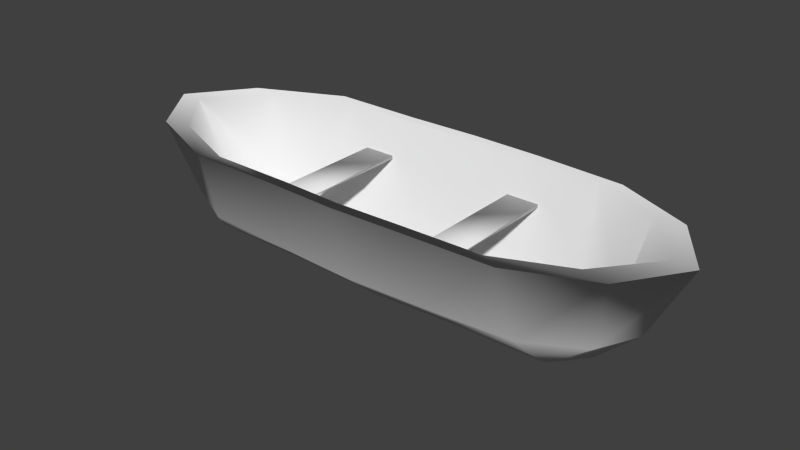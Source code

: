 # Source: boat.blend  (saved by Blender 2.73.0; exported with 4.5.12 LTS)
import bpy
from mathutils import Matrix  # noqa: F401  (used for matrix-valued properties, if any)

bpy.ops.wm.read_factory_settings(use_empty=True)
scene = bpy.context.scene
scene.name = 'Scene'

# ---- collections
col_collection_1 = bpy.data.collections.new('Collection 1'); scene.collection.children.link(col_collection_1)

# ---- materials (node trees are filled in below, after node groups)
mat_material = bpy.data.materials.new('Material')
mat_material.alpha_threshold = 0.0
mat_material.use_transparent_shadow = False
mat_material.roughness = 0.5

# ---- material node trees

# ---- world
world_world = bpy.data.worlds.new('World'); scene.world = world_world
world_world.color = (0.05088, 0.05088, 0.05088)
world_world.use_sun_shadow = False
world_world.sun_shadow_jitter_overblur = 0.0
world_world.cycles.sampling_method = 'MANUAL'
world_world.cycles.sample_map_resolution = 256

# ---- meshes
me_circle_002 = bpy.data.meshes.new('Circle.002')
me_circle_002.from_pydata([(0.2464, -1.217, 0.3005), (0.2464, 1.196, 0.3005), (0.383, 1.196, 0.3005), (0.383, -1.217, 0.3005), (0.2464, -1.217, 0.3257), (0.2464, 1.196, 0.3257), (0.383, 1.196, 0.3257), (0.383, -1.217, 0.3257), (-0.4492, -1.179, 0.3007), (-0.4492, 1.194, 0.3007), (-0.3148, 1.194, 0.3007), (-0.3148, -1.179, 0.3007), (-0.4492, -1.179, 0.3255), (-0.4492, 1.194, 0.3255), (-0.3148, 1.194, 0.3255), (-0.3148, -1.179, 0.3255), (-0.6209, 0.1192, -0.2588), (-0.6243, -0.08907, -0.2588), (0.629, -0.09022, -0.2588), (0.6256, 0.12, -0.2588), (0.309, -0.1215, -0.2588), (0.0235, -0.1879, -0.2588), (-0.287, -0.1218, -0.2588), (-0.2841, 0.133, -0.2588), (0.02266, 0.1764, -0.2588), (0.306, 0.1325, -0.2588), (-0.6543, 0.455, -0.2211), (-0.6543, -0.4575, -0.2211), (0.6457, -0.4589, -0.2211), (0.6457, 0.4545, -0.2211), (0.3068, -0.4745, -0.2211), (0.01106, -0.5387, -0.2211), (-0.2962, -0.4716, -0.2211), (-0.2998, 0.4434, -0.2211), (0.01103, 0.4869, -0.2211), (0.3094, 0.4451, -0.2211), (-0.665, 0.76, -0.09483), (-0.6738, -0.7626, -0.09483), (0.6551, -0.762, -0.09483), (0.6426, 0.7575, -0.09483), (0.3063, -0.7898, -0.09483), (0.01055, -0.841, -0.09483), (-0.2958, -0.7871, -0.09483), (-0.2958, 0.7452, -0.09483), (0.01055, 0.7798, -0.09483), (0.3063, 0.7467, -0.09483), (-0.624, 1.013, 0.02446), (-0.624, -1.0, 0.02446), (0.6251, -0.9821, 0.02446), (0.6251, 0.9682, 0.02446), (0.3037, -1.07, 0.02446), (0.01056, -1.124, 0.02446), (-0.2909, -1.068, 0.02446), (-0.2909, 1.023, 0.02446), (0.01056, 1.058, 0.02446), (0.3037, 1.024, 0.02446), (-0.5924, 1.414, 0.585), (-0.5924, -1.329, 0.585), (0.6057, -1.301, 0.585), (0.6057, 1.322, 0.585), (0.276, -1.334, 0.585), (0.01056, -1.369, 0.585), (-0.2548, -1.334, 0.585), (-0.2548, 1.401, 0.585), (0.01056, 1.424, 0.585), (0.276, 1.401, 0.585), (-0.6449, -0.03648, -0.2588), (-0.6464, 0.01506, -0.2588), (-0.6415, 0.06672, -0.2588), (-0.7205, -0.2254, -0.2211), (-0.7696, 0.001226, -0.2211), (-0.7205, 0.2277, -0.2211), (-0.7422, -0.3945, -0.09483), (-0.8488, 0.001226, -0.09483), (-0.7422, 0.3967, -0.09483), (-0.8468, -0.5643, 0.02446), (-0.9273, 0.001226, 0.02446), (-0.8468, 0.5667, 0.02446), (-0.9095, -0.8505, 0.585), (-1.109, 0.001226, 0.585), (-0.9095, 0.8553, 0.585), (0.6439, 0.06721, -0.2588), (0.6488, 0.01514, -0.2588), (0.6473, -0.03704, -0.2588), (0.7048, 0.229, -0.2211), (0.7486, 0.001226, -0.2211), (0.7048, -0.2274, -0.2211), (0.7271, 0.3953, -0.09483), (0.8222, 0.001226, -0.09483), (0.7271, -0.394, -0.09483), (0.8239, 0.5622, 0.02446), (0.8957, 0.001226, 0.02446), (0.8239, -0.5599, 0.02446), (0.8887, 0.8454, 0.585), (1.067, 0.001226, 0.585), (0.8887, -0.8422, 0.585), (-0.6955, 0.1338, -0.2907), (-0.6992, -0.09939, -0.2907), (0.7045, -0.1007, -0.2907), (0.7007, 0.1348, -0.2907), (0.346, -0.1357, -0.2907), (0.02632, -0.2101, -0.2907), (-0.3214, -0.136, -0.2907), (-0.3182, 0.1494, -0.2907), (0.02538, 0.1979, -0.2907), (0.3427, 0.1488, -0.2907), (-0.7329, 0.51, -0.2485), (-0.7329, -0.512, -0.2485), (0.7232, -0.5136, -0.2485), (0.7232, 0.5095, -0.2485), (0.3436, -0.5311, -0.2485), (0.01238, -0.6029, -0.2485), (-0.3318, -0.5278, -0.2485), (-0.3357, 0.497, -0.2485), (0.01236, 0.5457, -0.2485), (0.3466, 0.499, -0.2485), (-0.7449, 0.8516, -0.107), (-0.7547, -0.8537, -0.107), (0.7337, -0.8531, -0.107), (0.7198, 0.8488, -0.107), (0.3431, -0.8842, -0.107), (0.01182, -0.9416, -0.107), (-0.3313, -0.8812, -0.107), (-0.3313, 0.835, -0.107), (0.01182, 0.8738, -0.107), (0.3431, 0.8368, -0.107), (-0.6989, 1.135, 0.02657), (-0.6989, -1.12, 0.02657), (0.7001, -1.1, 0.02657), (0.7001, 1.085, 0.02657), (0.3401, -1.198, 0.02657), (0.01183, -1.258, 0.02657), (-0.3258, -1.196, 0.02657), (-0.3258, 1.146, 0.02657), (0.01183, 1.186, 0.02657), (0.3401, 1.147, 0.02657), (-0.6635, 1.584, 0.585), (-0.6635, -1.489, 0.585), (0.6784, -1.456, 0.585), (0.6784, 1.482, 0.585), (0.3091, -1.494, 0.585), (0.01183, -1.533, 0.585), (-0.2854, -1.494, 0.585), (-0.2854, 1.57, 0.585), (0.01183, 1.595, 0.585), (0.3091, 1.57, 0.585), (-0.7223, -0.04048, -0.2907), (-0.724, 0.01725, -0.2907), (-0.7186, 0.07511, -0.2907), (-0.807, -0.2521, -0.2485), (-0.862, 0.001755, -0.2485), (-0.807, 0.2554, -0.2485), (-0.8925, -0.5923, -0.107), (-0.9507, 0.001755, -0.107), (-0.8575, 0.5282, -0.107), (-0.9485, -0.6317, 0.02657), (-1.039, 0.001755, 0.02657), (-0.9485, 0.6351, 0.02657), (-1.019, -0.9522, 0.585), (-1.205, 0.001755, 0.585), (-1.019, 0.9584, 0.585), (0.7212, 0.07566, -0.2907), (0.7267, 0.01734, -0.2907), (0.725, -0.0411, -0.2907), (0.7894, 0.2569, -0.2485), (0.8385, 0.001755, -0.2485), (0.7894, -0.2543, -0.2485), (0.8769, 0.4825, -0.107), (0.9209, 0.001755, -0.107), (0.8316, -0.5655, -0.107), (0.9228, 0.6301, 0.02657), (1.003, 0.001755, 0.02657), (0.9228, -0.6267, 0.02657), (0.9954, 0.9473, 0.585), (1.163, 0.001755, 0.585), (0.9954, -0.9429, 0.585)], [], [(4, 5, 1, 0), (5, 6, 2, 1), (6, 7, 3, 2), (7, 4, 0, 3), (0, 1, 2, 3), (7, 6, 5, 4), (12, 13, 9, 8), (13, 14, 10, 9), (14, 15, 11, 10), (15, 12, 8, 11), (8, 9, 10, 11), (15, 14, 13, 12), (25, 24, 34, 35), (24, 23, 33, 34), (23, 16, 26, 33), (22, 21, 31, 32), (21, 20, 30, 31), (20, 18, 28, 30), (19, 25, 35, 29), (81, 19, 29, 84), (17, 22, 32, 27), (66, 17, 27, 69), (35, 34, 44, 45), (34, 33, 43, 44), (33, 26, 36, 43), (32, 31, 41, 42), (31, 30, 40, 41), (30, 28, 38, 40), (29, 35, 45, 39), (84, 29, 39, 87), (27, 32, 42, 37), (69, 27, 37, 72), (45, 44, 54, 55), (44, 43, 53, 54), (43, 36, 46, 53), (42, 41, 51, 52), (41, 40, 50, 51), (40, 38, 48, 50), (39, 45, 55, 49), (87, 39, 49, 90), (37, 42, 52, 47), (72, 37, 47, 75), (55, 54, 64, 65), (54, 53, 63, 64), (53, 46, 56, 63), (52, 51, 61, 62), (51, 50, 60, 61), (50, 48, 58, 60), (49, 55, 65, 59), (90, 49, 59, 93), (47, 52, 62, 57), (75, 47, 57, 78), (46, 77, 80, 56), (77, 76, 79, 80), (76, 75, 78, 79), (36, 74, 77, 46), (74, 73, 76, 77), (73, 72, 75, 76), (26, 71, 74, 36), (71, 70, 73, 74), (70, 69, 72, 73), (16, 68, 71, 26), (68, 67, 70, 71), (67, 66, 69, 70), (48, 92, 95, 58), (92, 91, 94, 95), (91, 90, 93, 94), (38, 89, 92, 48), (89, 88, 91, 92), (88, 87, 90, 91), (28, 86, 89, 38), (86, 85, 88, 89), (85, 84, 87, 88), (18, 83, 86, 28), (83, 82, 85, 86), (82, 81, 84, 85), (68, 16, 23, 24, 25, 19, 81, 82, 83, 18, 20, 21, 22, 17, 66, 67), (105, 104, 114, 115), (104, 103, 113, 114), (103, 96, 106, 113), (102, 101, 111, 112), (101, 100, 110, 111), (100, 98, 108, 110), (99, 105, 115, 109), (161, 99, 109, 164), (97, 102, 112, 107), (146, 97, 107, 149), (115, 114, 124, 125), (114, 113, 123, 124), (113, 106, 116, 123), (112, 111, 121, 122), (111, 110, 120, 121), (110, 108, 118, 120), (109, 115, 125, 119), (164, 109, 119, 167), (107, 112, 122, 117), (149, 107, 117, 152), (125, 124, 134, 135), (124, 123, 133, 134), (123, 116, 126, 133), (122, 121, 131, 132), (121, 120, 130, 131), (120, 118, 128, 130), (119, 125, 135, 129), (167, 119, 129, 170), (117, 122, 132, 127), (152, 117, 127, 155), (135, 134, 144, 145), (134, 133, 143, 144), (133, 126, 136, 143), (132, 131, 141, 142), (131, 130, 140, 141), (130, 128, 138, 140), (129, 135, 145, 139), (170, 129, 139, 173), (127, 132, 142, 137), (155, 127, 137, 158), (126, 157, 160, 136), (157, 156, 159, 160), (156, 155, 158, 159), (116, 154, 157, 126), (154, 153, 156, 157), (153, 152, 155, 156), (106, 151, 154, 116), (151, 150, 153, 154), (150, 149, 152, 153), (96, 148, 151, 106), (148, 147, 150, 151), (147, 146, 149, 150), (128, 172, 175, 138), (172, 171, 174, 175), (171, 170, 173, 174), (118, 169, 172, 128), (169, 168, 171, 172), (168, 167, 170, 171), (108, 166, 169, 118), (166, 165, 168, 169), (165, 164, 167, 168), (98, 163, 166, 108), (163, 162, 165, 166), (162, 161, 164, 165), (148, 96, 103, 104, 105, 99, 161, 162, 163, 98, 100, 101, 102, 97, 146, 147), (95, 94, 174, 175), (58, 95, 175, 138), (60, 58, 138, 140), (61, 60, 140, 141), (62, 61, 141, 142), (57, 62, 142, 137), (78, 57, 137, 158), (79, 78, 158, 159), (80, 79, 159, 160), (56, 80, 160, 136), (63, 56, 136, 143), (64, 63, 143, 144), (65, 64, 144, 145), (59, 65, 145, 139), (93, 59, 139, 173), (94, 93, 173, 174)])
me_circle_002.polygons.foreach_set('use_smooth', [True] * 158)
_uv = me_circle_002.uv_layers.new(name='UVMap')
_uv.uv.foreach_set('vector', [0.6384, 0.9767, 0.6384, 0.5691, 0.6456, 0.5691, 0.6456, 0.9767, 0.6456, 0.5648, 0.6686, 0.5648, 0.6686, 0.5691, 0.6456, 0.5691, 0.6757, 0.569, 0.6757, 0.9767, 0.6686, 0.9767, 0.6686, 0.5691, 0.6686, 0.981, 0.6456, 0.981, 0.6456, 0.9767, 0.6686, 0.9767, 0.6456, 0.9767, 0.6456, 0.5691, 0.6686, 0.5691, 0.6686, 0.9767, 0.6757, 0.9767, 0.6757, 0.569, 0.6988, 0.569, 0.6988, 0.9767, 0.8601, 0.9819, 0.8601, 0.5733, 0.8673, 0.5733, 0.8673, 0.9818, 0.8673, 0.569, 0.8904, 0.569, 0.8904, 0.5733, 0.8673, 0.5733, 0.8975, 0.5732, 0.8975, 0.9818, 0.8904, 0.9818, 0.8904, 0.5733, 0.8904, 0.9861, 0.8673, 0.9861, 0.8673, 0.9818, 0.8904, 0.9818, 0.8673, 0.9818, 0.8673, 0.5733, 0.8904, 0.5733, 0.8904, 0.9818, 0.837, 0.9819, 0.837, 0.5733, 0.8601, 0.5733, 0.8601, 0.9819, 0.2926, 0.7887, 0.3014, 0.7544, 0.3408, 0.7566, 0.3314, 0.7936, 0.3014, 0.7544, 0.2993, 0.716, 0.3385, 0.7169, 0.3408, 0.7566, 0.2993, 0.716, 0.3006, 0.6749, 0.3418, 0.673, 0.3385, 0.7169, 0.268, 0.713, 0.2564, 0.7504, 0.2126, 0.7451, 0.2245, 0.7076, 0.2564, 0.7504, 0.2615, 0.7861, 0.2177, 0.7826, 0.2126, 0.7451, 0.2615, 0.7861, 0.2622, 0.8248, 0.218, 0.8238, 0.2177, 0.7826, 0.2871, 0.8269, 0.2926, 0.7887, 0.3314, 0.7936, 0.3267, 0.8344, 0.2806, 0.8284, 0.2871, 0.8269, 0.3267, 0.8344, 0.2991, 0.8388, 0.2758, 0.6725, 0.268, 0.713, 0.2245, 0.7076, 0.2318, 0.6643, 0.2823, 0.6706, 0.2758, 0.6725, 0.2318, 0.6643, 0.2604, 0.6587, 0.3314, 0.7936, 0.3408, 0.7566, 0.3824, 0.7607, 0.3733, 0.7993, 0.3408, 0.7566, 0.3385, 0.7169, 0.3811, 0.7195, 0.3824, 0.7607, 0.3385, 0.7169, 0.3418, 0.673, 0.3831, 0.6709, 0.3811, 0.7195, 0.2245, 0.7076, 0.2126, 0.7451, 0.1707, 0.7416, 0.1814, 0.7022, 0.2126, 0.7451, 0.2177, 0.7826, 0.1746, 0.7807, 0.1707, 0.7416, 0.2177, 0.7826, 0.218, 0.8238, 0.1778, 0.825, 0.1746, 0.7807, 0.3267, 0.8344, 0.3314, 0.7936, 0.3733, 0.7993, 0.3661, 0.8426, 0.2991, 0.8388, 0.3267, 0.8344, 0.3661, 0.8426, 0.3206, 0.8536, 0.2318, 0.6643, 0.2245, 0.7076, 0.1814, 0.7022, 0.1921, 0.6552, 0.2604, 0.6587, 0.2318, 0.6643, 0.1921, 0.6552, 0.2381, 0.6444, 0.3733, 0.7993, 0.3824, 0.7607, 0.424, 0.765, 0.4142, 0.8058, 0.3824, 0.7607, 0.3811, 0.7195, 0.423, 0.7216, 0.424, 0.765, 0.3811, 0.7195, 0.3831, 0.6709, 0.4203, 0.6748, 0.423, 0.7216, 0.1814, 0.7022, 0.1707, 0.7416, 0.1298, 0.7384, 0.1403, 0.6974, 0.1707, 0.7416, 0.1746, 0.7807, 0.1338, 0.7791, 0.1298, 0.7384, 0.1746, 0.7807, 0.1778, 0.825, 0.1454, 0.8229, 0.1338, 0.7791, 0.3661, 0.8426, 0.3733, 0.7993, 0.4142, 0.8058, 0.3975, 0.8479, 0.3206, 0.8536, 0.3661, 0.8426, 0.3975, 0.8479, 0.3431, 0.8737, 0.1921, 0.6552, 0.1814, 0.7022, 0.1403, 0.6974, 0.1572, 0.6539, 0.2381, 0.6444, 0.1921, 0.6552, 0.1572, 0.6539, 0.2145, 0.624, 0.4142, 0.8058, 0.424, 0.765, 0.5299, 0.7769, 0.5212, 0.8235, 0.424, 0.765, 0.423, 0.7216, 0.5317, 0.7296, 0.5299, 0.7769, 0.423, 0.7216, 0.4203, 0.6748, 0.5317, 0.6688, 0.5317, 0.7296, 0.1403, 0.6974, 0.1298, 0.7384, 0.03448, 0.7316, 0.04215, 0.6842, 0.1298, 0.7384, 0.1338, 0.7791, 0.03542, 0.7795, 0.03448, 0.7316, 0.1338, 0.7791, 0.1454, 0.8229, 0.04395, 0.839, 0.03542, 0.7795, 0.3975, 0.8479, 0.4142, 0.8058, 0.5212, 0.8235, 0.4986, 0.8809, 0.3431, 0.8737, 0.3975, 0.8479, 0.4986, 0.8809, 0.4144, 0.9471, 0.1572, 0.6539, 0.1403, 0.6974, 0.04215, 0.6842, 0.05713, 0.6249, 0.2145, 0.624, 0.1572, 0.6539, 0.05713, 0.6249, 0.1407, 0.5523, 0.4203, 0.6748, 0.3659, 0.6356, 0.4504, 0.5748, 0.5317, 0.6688, 0.3659, 0.6356, 0.291, 0.6178, 0.2982, 0.5207, 0.4504, 0.5748, 0.291, 0.6178, 0.2145, 0.624, 0.1407, 0.5523, 0.2982, 0.5207, 0.3831, 0.6709, 0.3394, 0.6523, 0.3659, 0.6356, 0.4203, 0.6748, 0.3394, 0.6523, 0.2895, 0.637, 0.291, 0.6178, 0.3659, 0.6356, 0.2895, 0.637, 0.2381, 0.6444, 0.2145, 0.624, 0.291, 0.6178, 0.3418, 0.673, 0.3149, 0.6629, 0.3394, 0.6523, 0.3831, 0.6709, 0.3149, 0.6629, 0.288, 0.6557, 0.2895, 0.637, 0.3394, 0.6523, 0.288, 0.6557, 0.2604, 0.6587, 0.2381, 0.6444, 0.2895, 0.637, 0.3006, 0.6749, 0.2946, 0.672, 0.3149, 0.6629, 0.3418, 0.673, 0.2946, 0.672, 0.2884, 0.6709, 0.288, 0.6557, 0.3149, 0.6629, 0.2884, 0.6709, 0.2823, 0.6706, 0.2604, 0.6587, 0.288, 0.6557, 0.1454, 0.8229, 0.195, 0.859, 0.1115, 0.9175, 0.04395, 0.839, 0.195, 0.859, 0.268, 0.8774, 0.2586, 0.973, 0.1115, 0.9175, 0.268, 0.8774, 0.3431, 0.8737, 0.4144, 0.9471, 0.2586, 0.973, 0.1778, 0.825, 0.2209, 0.8439, 0.195, 0.859, 0.1454, 0.8229, 0.2209, 0.8439, 0.2698, 0.8589, 0.268, 0.8774, 0.195, 0.859, 0.2698, 0.8589, 0.3206, 0.8536, 0.3431, 0.8737, 0.268, 0.8774, 0.218, 0.8238, 0.2448, 0.8334, 0.2209, 0.8439, 0.1778, 0.825, 0.2448, 0.8334, 0.2716, 0.8406, 0.2698, 0.8589, 0.2209, 0.8439, 0.2716, 0.8406, 0.2991, 0.8388, 0.3206, 0.8536, 0.2698, 0.8589, 0.2622, 0.8248, 0.2683, 0.8275, 0.2448, 0.8334, 0.218, 0.8238, 0.2683, 0.8275, 0.2744, 0.8283, 0.2716, 0.8406, 0.2448, 0.8334, 0.2744, 0.8283, 0.2806, 0.8284, 0.2991, 0.8388, 0.2716, 0.8406, 0.2946, 0.672, 0.3006, 0.6749, 0.2993, 0.716, 0.3014, 0.7544, 0.2926, 0.7887, 0.2871, 0.8269, 0.2806, 0.8284, 0.2744, 0.8283, 0.2683, 0.8275, 0.2622, 0.8248, 0.2615, 0.7861, 0.2564, 0.7504, 0.268, 0.713, 0.2758, 0.6725, 0.2823, 0.6706, 0.2884, 0.6709, 0.3131, 0.3041, 0.3228, 0.2659, 0.3666, 0.2682, 0.3563, 0.3093, 0.3228, 0.2659, 0.3202, 0.2232, 0.3639, 0.2239, 0.3666, 0.2682, 0.3202, 0.2232, 0.3215, 0.1773, 0.3674, 0.1748, 0.3639, 0.2239, 0.2853, 0.22, 0.2725, 0.2617, 0.2238, 0.256, 0.2369, 0.2141, 0.2725, 0.2617, 0.2785, 0.3013, 0.2297, 0.2977, 0.2238, 0.256, 0.2785, 0.3013, 0.2793, 0.3445, 0.2301, 0.3437, 0.2297, 0.2977, 0.3071, 0.3467, 0.3131, 0.3041, 0.3563, 0.3093, 0.3512, 0.3549, 0.2999, 0.3484, 0.3071, 0.3467, 0.3512, 0.3549, 0.3207, 0.3598, 0.2938, 0.1748, 0.2853, 0.22, 0.2369, 0.2141, 0.2448, 0.166, 0.301, 0.1726, 0.2938, 0.1748, 0.2448, 0.166, 0.2764, 0.1595, 0.3563, 0.3093, 0.3666, 0.2682, 0.413, 0.2725, 0.4031, 0.3156, 0.3666, 0.2682, 0.3639, 0.2239, 0.4114, 0.2266, 0.413, 0.2725, 0.3639, 0.2239, 0.3674, 0.1748, 0.4134, 0.1726, 0.4114, 0.2266, 0.2369, 0.2141, 0.2238, 0.256, 0.1771, 0.2522, 0.1889, 0.2083, 0.2238, 0.256, 0.2297, 0.2977, 0.1816, 0.2958, 0.1771, 0.2522, 0.2297, 0.2977, 0.2301, 0.3437, 0.1854, 0.345, 0.1816, 0.2958, 0.3512, 0.3549, 0.3563, 0.3093, 0.4031, 0.3156, 0.3952, 0.3636, 0.3207, 0.3598, 0.3512, 0.3549, 0.3952, 0.3636, 0.3482, 0.3805, 0.2448, 0.166, 0.2369, 0.2141, 0.1889, 0.2083, 0.2009, 0.156, 0.2764, 0.1595, 0.2448, 0.166, 0.2009, 0.156, 0.2345, 0.14, 0.4031, 0.3156, 0.413, 0.2725, 0.4594, 0.2771, 0.4486, 0.3226, 0.413, 0.2725, 0.4114, 0.2266, 0.4581, 0.2288, 0.4594, 0.2771, 0.4114, 0.2266, 0.4134, 0.1726, 0.455, 0.1765, 0.4581, 0.2288, 0.1889, 0.2083, 0.1771, 0.2522, 0.1313, 0.2487, 0.1431, 0.2029, 0.1771, 0.2522, 0.1816, 0.2958, 0.1359, 0.2942, 0.1313, 0.2487, 0.1816, 0.2958, 0.1854, 0.345, 0.1492, 0.3431, 0.1359, 0.2942, 0.3952, 0.3636, 0.4031, 0.3156, 0.4486, 0.3226, 0.4302, 0.3698, 0.3482, 0.3805, 0.3952, 0.3636, 0.4302, 0.3698, 0.369, 0.3978, 0.2009, 0.156, 0.1889, 0.2083, 0.1431, 0.2029, 0.1619, 0.1542, 0.2345, 0.14, 0.2009, 0.156, 0.1619, 0.1542, 0.2263, 0.1215, 0.4486, 0.3226, 0.4594, 0.2771, 0.5671, 0.2887, 0.5576, 0.3393, 0.4594, 0.2771, 0.4581, 0.2288, 0.5686, 0.2371, 0.5671, 0.2887, 0.4581, 0.2288, 0.455, 0.1765, 0.5686, 0.1711, 0.5686, 0.2371, 0.1431, 0.2029, 0.1313, 0.2487, 0.03612, 0.2419, 0.0447, 0.1906, 0.1313, 0.2487, 0.1359, 0.2942, 0.03747, 0.2939, 0.03612, 0.2419, 0.1359, 0.2942, 0.1492, 0.3431, 0.04689, 0.3585, 0.03747, 0.2939, 0.4302, 0.3698, 0.4486, 0.3226, 0.5576, 0.3393, 0.5331, 0.4016, 0.369, 0.3978, 0.4302, 0.3698, 0.5331, 0.4016, 0.4413, 0.4699, 0.1619, 0.1542, 0.1431, 0.2029, 0.0447, 0.1906, 0.06074, 0.1263, 0.2263, 0.1215, 0.1619, 0.1542, 0.06074, 0.1263, 0.1517, 0.05142, 0.455, 0.1765, 0.3935, 0.1335, 0.4785, 0.07393, 0.5686, 0.1711, 0.3935, 0.1335, 0.3103, 0.1139, 0.317, 0.02135, 0.4785, 0.07393, 0.3103, 0.1139, 0.2263, 0.1215, 0.1517, 0.05142, 0.317, 0.02135, 0.4134, 0.1726, 0.3745, 0.1519, 0.3935, 0.1335, 0.455, 0.1765, 0.3745, 0.1519, 0.3088, 0.135, 0.3103, 0.1139, 0.3935, 0.1335, 0.3088, 0.135, 0.2345, 0.14, 0.2263, 0.1215, 0.3103, 0.1139, 0.3674, 0.1748, 0.3373, 0.1639, 0.3745, 0.1519, 0.4134, 0.1726, 0.3373, 0.1639, 0.3073, 0.156, 0.3088, 0.135, 0.3745, 0.1519, 0.3073, 0.156, 0.2764, 0.1595, 0.2345, 0.14, 0.3088, 0.135, 0.3215, 0.1773, 0.3147, 0.1741, 0.3373, 0.1639, 0.3674, 0.1748, 0.3147, 0.1741, 0.3078, 0.1729, 0.3073, 0.156, 0.3373, 0.1639, 0.3078, 0.1729, 0.301, 0.1726, 0.2764, 0.1595, 0.3073, 0.156, 0.1492, 0.3431, 0.2053, 0.3826, 0.1215, 0.44, 0.04689, 0.3585, 0.2053, 0.3826, 0.2861, 0.4029, 0.2775, 0.4942, 0.1215, 0.44, 0.2861, 0.4029, 0.369, 0.3978, 0.4413, 0.4699, 0.2775, 0.4942, 0.1854, 0.345, 0.2188, 0.3638, 0.2053, 0.3826, 0.1492, 0.3431, 0.2188, 0.3638, 0.288, 0.3824, 0.2861, 0.4029, 0.2053, 0.3826, 0.288, 0.3824, 0.3482, 0.3805, 0.369, 0.3978, 0.2861, 0.4029, 0.2301, 0.3437, 0.26, 0.3541, 0.2188, 0.3638, 0.1854, 0.345, 0.26, 0.3541, 0.2899, 0.362, 0.288, 0.3824, 0.2188, 0.3638, 0.2899, 0.362, 0.3207, 0.3598, 0.3482, 0.3805, 0.288, 0.3824, 0.2793, 0.3445, 0.2862, 0.3475, 0.26, 0.3541, 0.2301, 0.3437, 0.2862, 0.3475, 0.293, 0.3483, 0.2899, 0.362, 0.26, 0.3541, 0.293, 0.3483, 0.2999, 0.3484, 0.3207, 0.3598, 0.2899, 0.362, 0.3147, 0.1741, 0.3215, 0.1773, 0.3202, 0.2232, 0.3228, 0.2659, 0.3131, 0.3041, 0.3071, 0.3467, 0.2999, 0.3484, 0.293, 0.3483, 0.2862, 0.3475, 0.2793, 0.3445, 0.2785, 0.3013, 0.2725, 0.2617, 0.2853, 0.22, 0.2938, 0.1748, 0.301, 0.1726, 0.3078, 0.1729, 0.9276, 0.4339, 0.9569, 0.3057, 0.9716, 0.3058, 0.9436, 0.4495, 0.8833, 0.5031, 0.9276, 0.4339, 0.9436, 0.4495, 0.894, 0.5271, 0.8329, 0.5074, 0.8833, 0.5031, 0.894, 0.5271, 0.8375, 0.5319, 0.7923, 0.512, 0.8329, 0.5074, 0.8375, 0.5319, 0.7921, 0.537, 0.7519, 0.506, 0.7923, 0.512, 0.7921, 0.537, 0.7468, 0.5303, 0.7004, 0.5045, 0.7519, 0.506, 0.7468, 0.5303, 0.6891, 0.5286, 0.6532, 0.4306, 0.7004, 0.5045, 0.6891, 0.5286, 0.6363, 0.4458, 0.625, 0.3001, 0.6532, 0.4306, 0.6363, 0.4458, 0.6103, 0.2998, 0.6576, 0.1703, 0.625, 0.3001, 0.6103, 0.2998, 0.6412, 0.1543, 0.7074, 0.08596, 0.6576, 0.1703, 0.6412, 0.1543, 0.697, 0.05983, 0.7589, 0.08873, 0.7074, 0.08596, 0.697, 0.05983, 0.7546, 0.06293, 0.7994, 0.08596, 0.7589, 0.08873, 0.7546, 0.06293, 0.8, 0.05983, 0.8398, 0.09009, 0.7994, 0.08596, 0.8, 0.05983, 0.8453, 0.06445, 0.89, 0.1029, 0.8398, 0.09009, 0.8453, 0.06445, 0.9015, 0.07882, 0.9319, 0.1764, 0.89, 0.1029, 0.9015, 0.07882, 0.9484, 0.1611, 0.9569, 0.3057, 0.9319, 0.1764, 0.9484, 0.1611, 0.9716, 0.3058])
me_circle_002.materials.append(mat_material)
me_circle_002.use_remesh_preserve_volume = False
me_circle_002.use_remesh_preserve_attributes = False
me_circle_002.use_mirror_vertex_groups = False
me_circle_002.update()

# ---- objects
ob_circle = bpy.data.objects.new('Circle', me_circle_002)

# ---- transforms, parenting, visibility, modifiers, constraints
ob_circle.location = (-0.06231, -0.0271, 0.3863)
ob_circle.scale = (1.839, 0.4831, 1.0)
ob_circle.lineart.crease_threshold = 0.0

# ---- collection membership
col_collection_1.objects.link(ob_circle)

# ---- scene / render settings (as saved in the file)
scene.frame_start = 1; scene.frame_end = 250; scene.frame_set(1)
scene.render.engine = 'BLENDER_EEVEE_NEXT'
scene.render.resolution_percentage = 50
scene.render.dither_intensity = 0.0
scene.cycles.use_denoising = False
scene.cycles.samples = 10
scene.cycles.sampling_pattern = 'TABULATED_SOBOL'
scene.cycles.light_sampling_threshold = 0.0
scene.cycles.use_adaptive_sampling = False
scene.cycles.use_light_tree = False
scene.cycles.blur_glossy = 0.0
scene.cycles.pixel_filter_type = 'GAUSSIAN'
scene.cycles.sample_clamp_indirect = 0.0
scene.view_settings.view_transform = 'Standard'
bpy.context.view_layer.update()

# ---- added for rendering (the .blend has no active camera and no usable light): camera, sun
cam_auto = bpy.data.cameras.new('AutoCamera')
cam_auto.lens = 50.0
cam_auto.sensor_width = 36.0
cam_auto.clip_end = 1000.0
ob_auto_camera = bpy.data.objects.new('AutoCamera', cam_auto)
scene.collection.objects.link(ob_auto_camera)
ob_auto_camera.location = (4.24052, -5.22175, 4.00654)
ob_auto_camera.rotation_euler = (1.09748, -7.21219e-08, 0.694738)
scene.camera = ob_auto_camera
light_auto_sun = bpy.data.lights.new('AutoSun', 'SUN')
light_auto_sun.energy = 3.0
light_auto_sun.angle = 0.0523599
ob_auto_sun = bpy.data.objects.new('AutoSun', light_auto_sun)
scene.collection.objects.link(ob_auto_sun)
ob_auto_sun.rotation_euler = (0.872665, 0.174533, 0.523599)
bpy.context.view_layer.update()

